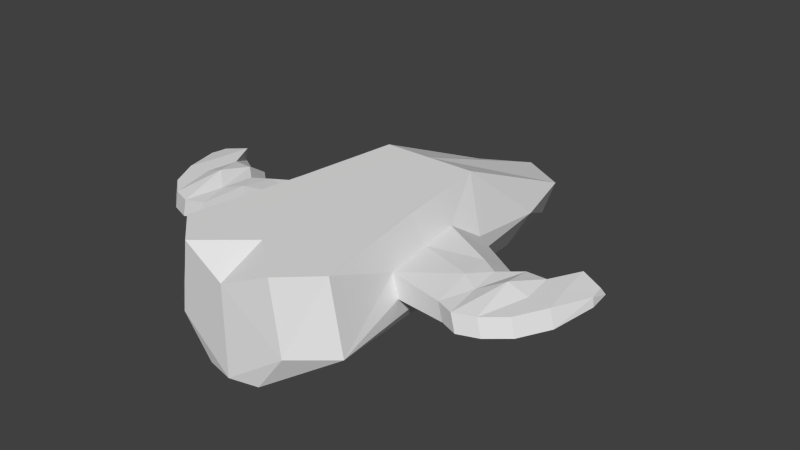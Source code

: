 # Source: fast.blend  (saved by Blender 2.64.2; exported with 4.5.12 LTS)
import bpy
from mathutils import Matrix  # noqa: F401  (used for matrix-valued properties, if any)

bpy.ops.wm.read_factory_settings(use_empty=True)
scene = bpy.context.scene
scene.name = 'Scene'

# ---- collections
col_collection_1 = bpy.data.collections.new('Collection 1'); scene.collection.children.link(col_collection_1)

# ---- world
world_world = bpy.data.worlds.new('World'); scene.world = world_world
world_world.color = (0.05088, 0.05088, 0.05088)
world_world.use_sun_shadow = False
world_world.sun_shadow_jitter_overblur = 0.0
world_world.cycles.sampling_method = 'MANUAL'
world_world.cycles.sample_map_resolution = 256

# ---- meshes
me_plane = bpy.data.meshes.new('Plane')
me_plane.from_pydata([(-6.182, 14.4, -0.1937), (-8.626, -12.89, -0.6618), (-4.421, 7.496, 5.774), (-5.636, -1.774, 5.774), (-7.413, -12.89, 5.774), (-7.001, 5.557, 1.29), (-8.054, -6.196, 1.089), (-6.243, 2.583, 3.228), (-6.766, -1.409, 3.228), (-7.531, -6.196, 3.228), (-12.08, 2.227, 1.559), (-12.88, -7.062, 1.406), (-11.5, -0.03427, 3.033), (-11.9, -3.07, 3.331), (-12.48, -7.062, 3.033), (-13.67, 1.237, 1.559), (-14.47, -7.701, 1.406), (-13.09, -1.025, 3.033), (-13.49, -4.061, 3.033), (-14.07, -7.701, 3.033), (-15.47, 2.767, 1.559), (-16.27, -7.043, 1.406), (-14.9, 0.5053, 3.033), (-15.3, -2.531, 3.674), (-15.88, -7.043, 3.033), (-17.28, 2.767, 1.559), (-18.08, -5.521, 1.406), (-16.7, 0.5053, 3.033), (-17.1, -2.531, 3.033), (-17.68, -5.521, 3.033), (-18.72, 3.596, 1.559), (-19.52, -2.762, 1.406), (-18.14, 3.264, 3.033), (-18.54, 0.2282, 3.033), (-19.12, -2.762, 3.033), (-20.32, 2.953, 1.981), (-20.51, 0.9229, 1.903), (-20.18, 2.399, 2.727), (-20.27, 1.655, 2.727), (-20.42, 0.9229, 2.727), (-2.585, -15.72, -4.194), (-2.645, 22.02, -4.194), (-3.884, 14.4, -4.194), (-5.056, -9.015, -4.194), (-5.242, -15.72, -0.6618), (-4.421, 21.18, -0.1937), (-4.32, -15.72, 5.774), (6.916e-09, -16.33, -4.194), (-4.77e-09, 22.02, -4.194), (8.212e-08, -16.33, 3.958), (8.212e-08, 23.67, -0.1937), (8.212e-08, -12.09, 5.774), (8.212e-08, 7.496, 5.774)], [], [(5, 12, 7), (8, 7, 12, 13), (6, 9, 14, 11), (0, 1, 6, 5), (1, 4, 9, 6), (3, 2, 7, 8), (5, 7, 2, 0), (8, 9, 4, 3), (11, 14, 19, 16), (10, 11, 16, 15), (18, 19, 14, 13), (13, 14, 9, 8), (5, 6, 11, 10), (20, 22, 17, 15), (18, 17, 22, 23), (16, 19, 24, 21), (13, 12, 17, 18), (15, 17, 12, 10), (28, 29, 24, 23), (25, 27, 22, 20), (23, 22, 27, 28), (23, 24, 19, 18), (15, 16, 21, 20), (25, 26, 31, 30), (33, 34, 29, 28), (30, 32, 27, 25), (20, 21, 26, 25), (21, 24, 29, 26), (33, 32, 37, 38), (31, 34, 39, 36), (30, 31, 36, 35), (26, 29, 34, 31), (28, 27, 32, 33), (35, 36, 39), (38, 37, 35), (38, 35, 39), (35, 37, 32, 30), (38, 39, 34, 33), (41, 47, 40), (48, 47, 41), (40, 42, 41), (40, 43, 42), (1, 42, 43), (49, 46, 44), (48, 41, 50), (49, 44, 47), (44, 40, 47), (41, 45, 50), (51, 46, 49), (50, 45, 52), (40, 44, 1), (0, 45, 41), (40, 1, 43), (0, 42, 1), (52, 2, 51), (46, 2, 3), (46, 3, 4), (46, 4, 44), (52, 45, 2), (2, 45, 0), (42, 0, 41), (4, 1, 44), (2, 46, 51), (5, 10, 12)])
me_plane.use_remesh_preserve_volume = False
me_plane.use_remesh_preserve_attributes = False
me_plane.use_mirror_vertex_groups = False
me_plane.update()

# ---- objects
ob_plane = bpy.data.objects.new('Plane', me_plane)

# ---- transforms, parenting, visibility, modifiers, constraints
ob_plane.location = (0.0, 0.0, 0.0)
ob_plane.lineart.crease_threshold = 0.0
_m = ob_plane.modifiers.new('Mirror', 'MIRROR')

# ---- collection membership
col_collection_1.objects.link(ob_plane)

# ---- scene / render settings (as saved in the file)
scene.frame_start = 1; scene.frame_end = 250; scene.frame_set(168)
scene.render.engine = 'BLENDER_EEVEE_NEXT'
scene.render.image_settings.color_mode = 'RGB'
scene.render.image_settings.compression = 90
scene.render.resolution_percentage = 50
scene.render.dither_intensity = 0.0
scene.render.bake_margin = 2
scene.render.bake_bias = 0.0
scene.cycles.use_denoising = False
scene.cycles.samples = 10
scene.cycles.sampling_pattern = 'TABULATED_SOBOL'
scene.cycles.light_sampling_threshold = 0.0
scene.cycles.use_adaptive_sampling = False
scene.cycles.use_light_tree = False
scene.cycles.blur_glossy = 0.0
scene.cycles.volume_bounces = 1
scene.cycles.pixel_filter_type = 'GAUSSIAN'
scene.cycles.sample_clamp_indirect = 0.0
scene.view_settings.view_transform = 'Standard'
bpy.context.view_layer.update()

# ---- added for rendering (the .blend has no active camera and no usable light): camera, sun
cam_auto = bpy.data.cameras.new('AutoCamera')
cam_auto.lens = 50.0
cam_auto.sensor_width = 36.0
cam_auto.clip_end = 1000.0
ob_auto_camera = bpy.data.objects.new('AutoCamera', cam_auto)
scene.collection.objects.link(ob_auto_camera)
ob_auto_camera.location = (53.8116, -60.9026, 43.8395)
ob_auto_camera.rotation_euler = (1.09748, -7.21219e-08, 0.694738)
scene.camera = ob_auto_camera
light_auto_sun = bpy.data.lights.new('AutoSun', 'SUN')
light_auto_sun.energy = 3.0
light_auto_sun.angle = 0.0523599
ob_auto_sun = bpy.data.objects.new('AutoSun', light_auto_sun)
scene.collection.objects.link(ob_auto_sun)
ob_auto_sun.rotation_euler = (0.872665, 0.174533, 0.523599)
bpy.context.view_layer.update()
